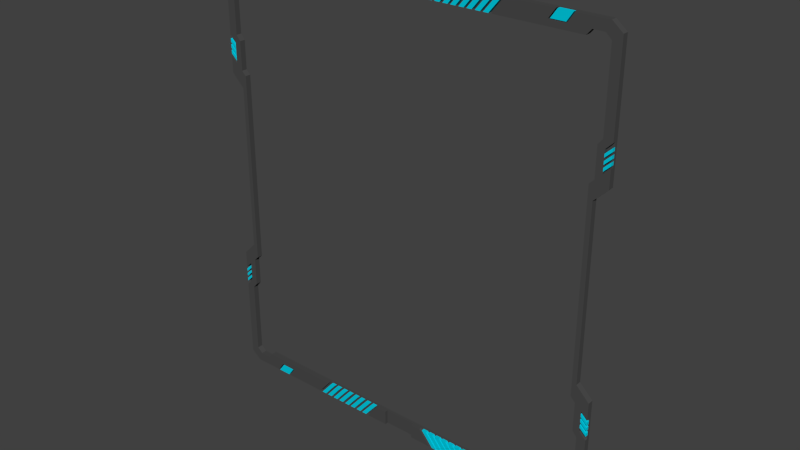 # Source: TestObject.blend  (saved by Blender 2.69.0; exported with 4.5.12 LTS)
import bpy
from mathutils import Matrix  # noqa: F401  (used for matrix-valued properties, if any)

bpy.ops.wm.read_factory_settings(use_empty=True)
scene = bpy.context.scene
scene.name = 'Scene'

# ---- collections
col_collection_1 = bpy.data.collections.new('Collection 1'); scene.collection.children.link(col_collection_1)

# ---- materials (node trees are filled in below, after node groups)
mat_material_001 = bpy.data.materials.new('Material.001')
mat_material_001.alpha_threshold = 0.0
mat_material_001.use_transparent_shadow = False
mat_material_001.diffuse_color = (0.06998, 0.06998, 0.06998, 1.0)
mat_material_001.roughness = 0.5
mat_material_001.line_color = (0.0, 0.0, 0.0, 1.0)
mat_material_002 = bpy.data.materials.new('Material.002')
mat_material_002.alpha_threshold = 0.0
mat_material_002.use_transparent_shadow = False
mat_material_002.diffuse_color = (0.0, 0.6326, 0.8, 1.0)
mat_material_002.roughness = 0.5
mat_material_002.line_color = (0.0, 0.0, 0.0, 1.0)

# ---- material node trees

# ---- world
world_world = bpy.data.worlds.new('World'); scene.world = world_world
world_world.color = (0.05088, 0.05088, 0.05088)
world_world.use_sun_shadow = False
world_world.sun_shadow_jitter_overblur = 0.0
world_world.cycles.sampling_method = 'MANUAL'
world_world.cycles.sample_map_resolution = 256

# ---- meshes
me_plane = bpy.data.meshes.new('Plane')
me_plane.from_pydata([(2.978, 0.0609, -0.03789), (0.1972, 0.0609, -0.03789), (-0.1116, -2.742, -0.03789), (-0.1116, -0.1958, -0.03789), (3.364, -0.4071, -0.03789), (0.805, -0.4071, -0.03789), (0.6617, -0.24, -0.03789), (0.3274, -0.24, -0.03789), (0.1507, -0.3928, -0.03789), (0.1507, -2.709, -0.03789), (0.2845, -2.871, -0.03789), (0.2845, -3.766, -0.03789), (0.08897, -2.942, -0.03789), (0.08897, -3.573, -0.03789), (-0.1116, -3.382, -0.03789), (0.4229, -3.9, -0.03789), (-0.1116, -3.912, -0.03789), (0.4229, -4.313, -0.03789), (0.2845, -4.313, -0.03789), (1.112, 0.0609, -0.03789), (1.618, 0.0609, -0.03789), (2.207, 0.0609, -0.03789), (1.308, -0.2256, -0.03789), (1.814, -0.2256, -0.03789), (0.6545, 0.0609, -0.03789), (0.08643, -4.113, -0.03789), (0.4229, -6.922, -0.03789), (0.805, 0.0609, -0.03789), (1.112, -0.4071, -0.03789), (1.308, -0.4071, -0.03789), (2.207, -0.4071, -0.03789), (2.978, 0.0609, -0.1362), (0.1972, 0.0609, -0.1362), (-0.1116, -2.742, -0.1362), (-0.1116, -0.1958, -0.1362), (3.364, -0.4071, -0.1362), (0.805, -0.4071, -0.1362), (0.6617, -0.24, -0.1362), (0.3274, -0.24, -0.1362), (0.1507, -0.3928, -0.1362), (0.1507, -2.709, -0.1362), (0.2845, -2.871, -0.1362), (0.2845, -3.766, -0.1362), (0.08897, -2.942, -0.1362), (0.08897, -3.573, -0.1362), (-0.1116, -3.382, -0.1362), (0.4229, -3.9, -0.1362), (-0.1116, -3.912, -0.1362), (0.4229, -4.313, -0.1362), (0.2845, -4.313, -0.1362), (1.112, 0.0609, -0.1362), (1.618, 0.0609, -0.1362), (2.207, 0.0609, -0.1362), (1.308, -0.2256, -0.1362), (1.814, -0.2256, -0.1362), (0.6545, 0.0609, -0.1362), (0.08643, -4.113, -0.1362), (0.4229, -6.922, -0.1362), (0.805, 0.0609, -0.1362), (1.112, -0.4071, -0.1362), (1.308, -0.4071, -0.1362), (2.207, -0.4071, -0.1362), (2.978, 0.0609, -0.2157), (0.1972, 0.0609, -0.2157), (-0.1116, -2.742, -0.2157), (-0.1116, -0.1958, -0.2157), (3.364, -0.4071, -0.2157), (0.805, -0.4071, -0.2157), (0.6617, -0.24, -0.2157), (0.3274, -0.24, -0.2157), (0.1507, -0.3928, -0.2157), (0.1507, -2.709, -0.2157), (0.2845, -2.871, -0.2157), (0.2845, -3.766, -0.2157), (-0.1116, -3.382, -0.2157), (0.4229, -3.9, -0.2157), (-0.1116, -3.912, -0.2157), (0.4229, -4.313, -0.2157), (0.2845, -4.313, -0.2157), (1.112, 0.0609, -0.2157), (1.618, 0.0609, -0.2157), (2.207, 0.0609, -0.2157), (0.6545, 0.0609, -0.2157), (0.08643, -4.113, -0.2157), (0.805, 0.0609, -0.2157), (1.112, -0.4071, -0.2157), (1.308, -0.4071, -0.2157), (2.207, -0.4071, -0.2157), (0.08897, -3.507, -0.03789), (-0.1116, -3.316, -0.03789), (0.08897, -3.507, -0.1362), (-0.1116, -3.316, -0.1362), (0.08897, -3.404, -0.03789), (-0.1116, -3.213, -0.03789), (0.08897, -3.404, -0.1362), (-0.1116, -3.213, -0.1362), (0.08897, -3.336, -0.03789), (-0.1116, -3.145, -0.03789), (0.08897, -3.336, -0.1362), (-0.1116, -3.145, -0.1362), (0.08897, -3.233, -0.03789), (-0.1116, -3.042, -0.03789), (0.08897, -3.233, -0.1362), (-0.1116, -3.042, -0.1362), (0.08897, -3.156, -0.03789), (-0.1116, -2.965, -0.03789), (0.08897, -3.156, -0.1362), (-0.1116, -2.965, -0.1362), (0.08897, -3.054, -0.03789), (-0.1116, -2.863, -0.03789), (0.08897, -3.054, -0.1362), (-0.1116, -2.863, -0.1362), (-0.1116, -2.897, -0.03789), (-0.1116, -2.931, -0.03789), (-0.1116, -2.931, -0.1362), (-0.1116, -2.897, -0.1362), (0.08897, -3.088, -0.1362), (0.08897, -3.122, -0.1362), (0.08897, -3.122, -0.03789), (0.08897, -3.088, -0.03789), (-0.1116, -3.077, -0.03789), (-0.1116, -3.111, -0.03789), (-0.1116, -3.111, -0.1362), (-0.1116, -3.077, -0.1362), (0.08897, -3.268, -0.1362), (0.08897, -3.302, -0.1362), (0.08897, -3.302, -0.03789), (0.08897, -3.268, -0.03789), (-0.1116, -3.247, -0.03789), (-0.1116, -3.282, -0.03789), (-0.1116, -3.282, -0.1362), (-0.1116, -3.247, -0.1362), (0.08897, -3.438, -0.1362), (0.08897, -3.473, -0.1362), (0.08897, -3.473, -0.03789), (0.08897, -3.438, -0.03789), (1.153, 0.0609, -0.03789), (1.338, -0.2086, -0.03789), (1.153, 0.0609, -0.1362), (1.338, -0.2086, -0.1362), (1.577, 0.0609, -0.03789), (1.761, -0.2086, -0.03789), (1.577, 0.0609, -0.1362), (1.761, -0.2086, -0.1362), (6.218, -0.4071, -0.2157), (6.218, 0.0609, -0.2157), (3.071, 0.0609, -0.03789), (3.458, -0.4071, -0.03789), (3.071, 0.0609, -0.1362), (3.458, -0.4071, -0.1362), (3.228, 0.0609, -0.03789), (3.614, -0.4071, -0.03789), (3.228, 0.0609, -0.1362), (3.614, -0.4071, -0.1362), (3.308, 0.0609, -0.03789), (3.694, -0.4071, -0.03789), (3.308, 0.0609, -0.1362), (3.694, -0.4071, -0.1362), (3.465, 0.0609, -0.03789), (3.851, -0.4071, -0.03789), (3.465, 0.0609, -0.1362), (3.851, -0.4071, -0.1362), (3.555, 0.0609, -0.03789), (3.942, -0.4071, -0.03789), (3.555, 0.0609, -0.1362), (3.942, -0.4071, -0.1362), (3.712, 0.0609, -0.03789), (4.099, -0.4071, -0.03789), (3.712, 0.0609, -0.1362), (4.099, -0.4071, -0.1362), (3.792, 0.0609, -0.03789), (4.179, -0.4071, -0.03789), (3.792, 0.0609, -0.1362), (4.179, -0.4071, -0.1362), (3.949, 0.0609, -0.03789), (4.335, -0.4071, -0.03789), (3.949, 0.0609, -0.1362), (4.335, -0.4071, -0.1362), (4.04, 0.0609, -0.03789), (4.427, -0.4071, -0.03789), (4.04, 0.0609, -0.1362), (4.427, -0.4071, -0.1362), (4.197, 0.0609, -0.03789), (4.583, -0.4071, -0.03789), (4.197, 0.0609, -0.1362), (4.583, -0.4071, -0.1362), (4.277, 0.0609, -0.03789), (4.663, -0.4071, -0.03789), (4.277, 0.0609, -0.1362), (4.663, -0.4071, -0.1362), (4.434, 0.0609, -0.03789), (4.82, -0.4071, -0.03789), (4.434, 0.0609, -0.1362), (4.82, -0.4071, -0.1362), (4.524, 0.0609, -0.03789), (4.911, -0.4071, -0.03789), (4.524, 0.0609, -0.1362), (4.911, -0.4071, -0.1362), (4.681, 0.0609, -0.03789), (5.067, -0.4071, -0.03789), (4.681, 0.0609, -0.1362), (5.067, -0.4071, -0.1362), (4.761, 0.0609, -0.03789), (5.148, -0.4071, -0.03789), (4.761, 0.0609, -0.1362), (5.148, -0.4071, -0.1362), (4.918, 0.0609, -0.03789), (5.304, -0.4071, -0.03789), (4.918, 0.0609, -0.1362), (5.304, -0.4071, -0.1362), (5.397, -0.4071, -0.03789), (5.011, 0.0609, -0.03789), (5.011, 0.0609, -0.1362), (5.397, -0.4071, -0.2157), (5.011, 0.0609, -0.2157), (5.397, -0.4071, -0.1362), (9.458, 0.0609, -0.03789), (12.24, 0.0609, -0.03789), (12.55, -2.742, -0.03789), (12.55, -0.1958, -0.03789), (9.071, -0.4071, -0.03789), (11.63, -0.4071, -0.03789), (11.77, -0.24, -0.03789), (12.11, -0.24, -0.03789), (12.28, -0.3928, -0.03789), (12.28, -2.709, -0.03789), (12.15, -2.871, -0.03789), (12.15, -3.766, -0.03789), (12.35, -2.942, -0.03789), (12.35, -3.573, -0.03789), (12.55, -3.382, -0.03789), (12.01, -3.9, -0.03789), (12.55, -3.912, -0.03789), (12.01, -4.313, -0.03789), (12.15, -4.313, -0.03789), (11.32, 0.0609, -0.03789), (10.82, 0.0609, -0.03789), (10.23, 0.0609, -0.03789), (11.13, -0.2256, -0.03789), (10.62, -0.2256, -0.03789), (12.15, -6.922, -0.03789), (11.78, 0.0609, -0.03789), (12.35, -4.113, -0.03789), (11.63, 0.0609, -0.03789), (11.32, -0.4071, -0.03789), (11.13, -0.4071, -0.03789), (10.23, -0.4071, -0.03789), (9.458, 0.0609, -0.1362), (12.24, 0.0609, -0.1362), (12.55, -2.742, -0.1362), (12.55, -0.1958, -0.1362), (9.071, -0.4071, -0.1362), (11.63, -0.4071, -0.1362), (11.77, -0.24, -0.1362), (12.11, -0.24, -0.1362), (12.28, -0.3928, -0.1362), (12.28, -2.709, -0.1362), (12.15, -2.871, -0.1362), (12.15, -3.766, -0.1362), (12.35, -2.942, -0.1362), (12.35, -3.573, -0.1362), (12.55, -3.382, -0.1362), (12.01, -3.9, -0.1362), (12.55, -3.912, -0.1362), (12.01, -4.313, -0.1362), (12.15, -4.313, -0.1362), (11.32, 0.0609, -0.1362), (10.82, 0.0609, -0.1362), (10.23, 0.0609, -0.1362), (11.13, -0.2256, -0.1362), (10.62, -0.2256, -0.1362), (12.15, -6.922, -0.1362), (11.78, 0.0609, -0.1362), (12.35, -4.113, -0.1362), (12.01, -6.922, -0.1362), (11.63, 0.0609, -0.1362), (11.32, -0.4071, -0.1362), (11.13, -0.4071, -0.1362), (10.23, -0.4071, -0.1362), (9.458, 0.0609, -0.2157), (12.24, 0.0609, -0.2157), (12.55, -2.742, -0.2157), (12.55, -0.1958, -0.2157), (9.071, -0.4071, -0.2157), (11.63, -0.4071, -0.2157), (11.77, -0.24, -0.2157), (12.11, -0.24, -0.2157), (12.28, -0.3928, -0.2157), (12.28, -2.709, -0.2157), (12.15, -2.871, -0.2157), (12.15, -3.766, -0.2157), (12.55, -3.382, -0.2157), (12.01, -3.9, -0.2157), (12.55, -3.912, -0.2157), (12.01, -4.313, -0.2157), (12.15, -4.313, -0.2157), (11.32, 0.0609, -0.2157), (10.82, 0.0609, -0.2157), (10.23, 0.0609, -0.2157), (11.78, 0.0609, -0.2157), (12.35, -4.113, -0.2157), (11.63, 0.0609, -0.2157), (11.32, -0.4071, -0.2157), (11.13, -0.4071, -0.2157), (10.23, -0.4071, -0.2157), (12.35, -3.507, -0.03789), (12.55, -3.316, -0.03789), (12.35, -3.507, -0.1362), (12.55, -3.316, -0.1362), (12.35, -3.404, -0.03789), (12.55, -3.213, -0.03789), (12.35, -3.404, -0.1362), (12.55, -3.213, -0.1362), (12.35, -3.336, -0.03789), (12.55, -3.145, -0.03789), (12.35, -3.336, -0.1362), (12.55, -3.145, -0.1362), (12.35, -3.233, -0.03789), (12.55, -3.042, -0.03789), (12.35, -3.233, -0.1362), (12.55, -3.042, -0.1362), (12.35, -3.156, -0.03789), (12.55, -2.965, -0.03789), (12.35, -3.156, -0.1362), (12.55, -2.965, -0.1362), (12.35, -3.054, -0.03789), (12.55, -2.863, -0.03789), (12.35, -3.054, -0.1362), (12.55, -2.863, -0.1362), (12.55, -2.897, -0.03789), (12.55, -2.931, -0.03789), (12.55, -2.931, -0.1362), (12.55, -2.897, -0.1362), (12.35, -3.088, -0.1362), (12.35, -3.122, -0.1362), (12.35, -3.122, -0.03789), (12.35, -3.088, -0.03789), (12.55, -3.077, -0.03789), (12.55, -3.111, -0.03789), (12.55, -3.111, -0.1362), (12.55, -3.077, -0.1362), (12.35, -3.268, -0.1362), (12.35, -3.302, -0.1362), (12.35, -3.302, -0.03789), (12.35, -3.268, -0.03789), (12.55, -3.247, -0.03789), (12.55, -3.282, -0.03789), (12.55, -3.282, -0.1362), (12.55, -3.247, -0.1362), (12.35, -3.438, -0.1362), (12.35, -3.473, -0.1362), (12.35, -3.473, -0.03789), (12.35, -3.438, -0.03789), (11.28, 0.0609, -0.03789), (11.1, -0.2086, -0.03789), (11.28, 0.0609, -0.1362), (11.1, -0.2086, -0.1362), (10.86, 0.0609, -0.03789), (10.67, -0.2086, -0.03789), (10.86, 0.0609, -0.1362), (10.67, -0.2086, -0.1362), (6.218, 0.0609, -0.1362), (6.218, -0.4071, -0.1362), (9.364, 0.0609, -0.03789), (8.978, -0.4071, -0.03789), (9.364, 0.0609, -0.1362), (8.978, -0.4071, -0.1362), (9.207, 0.0609, -0.03789), (8.821, -0.4071, -0.03789), (9.207, 0.0609, -0.1362), (8.821, -0.4071, -0.1362), (9.127, 0.0609, -0.03789), (8.741, -0.4071, -0.03789), (9.127, 0.0609, -0.1362), (8.741, -0.4071, -0.1362), (8.971, 0.0609, -0.03789), (8.584, -0.4071, -0.03789), (8.971, 0.0609, -0.1362), (8.584, -0.4071, -0.1362), (8.88, 0.0609, -0.03789), (8.494, -0.4071, -0.03789), (8.88, 0.0609, -0.1362), (8.494, -0.4071, -0.1362), (8.723, 0.0609, -0.03789), (8.337, -0.4071, -0.03789), (8.723, 0.0609, -0.1362), (8.337, -0.4071, -0.1362), (8.643, 0.0609, -0.03789), (8.257, -0.4071, -0.03789), (8.643, 0.0609, -0.1362), (8.257, -0.4071, -0.1362), (8.486, 0.0609, -0.03789), (8.1, -0.4071, -0.03789), (8.486, 0.0609, -0.1362), (8.1, -0.4071, -0.1362), (8.395, 0.0609, -0.03789), (8.009, -0.4071, -0.03789), (8.395, 0.0609, -0.1362), (8.009, -0.4071, -0.1362), (8.238, 0.0609, -0.03789), (7.852, -0.4071, -0.03789), (8.238, 0.0609, -0.1362), (7.852, -0.4071, -0.1362), (8.158, 0.0609, -0.03789), (7.772, -0.4071, -0.03789), (8.158, 0.0609, -0.1362), (7.772, -0.4071, -0.1362), (8.002, 0.0609, -0.03789), (7.615, -0.4071, -0.03789), (8.002, 0.0609, -0.1362), (7.615, -0.4071, -0.1362), (7.911, 0.0609, -0.03789), (7.525, -0.4071, -0.03789), (7.911, 0.0609, -0.1362), (7.525, -0.4071, -0.1362), (7.754, 0.0609, -0.03789), (7.368, -0.4071, -0.03789), (7.754, 0.0609, -0.1362), (7.368, -0.4071, -0.1362), (7.674, 0.0609, -0.03789), (7.288, -0.4071, -0.03789), (7.674, 0.0609, -0.1362), (7.288, -0.4071, -0.1362), (7.518, 0.0609, -0.03789), (7.131, -0.4071, -0.03789), (7.518, 0.0609, -0.1362), (7.131, -0.4071, -0.1362), (7.038, -0.4071, -0.03789), (7.425, 0.0609, -0.03789), (7.425, 0.0609, -0.1362), (7.038, -0.4071, -0.2157), (7.425, 0.0609, -0.2157), (7.038, -0.4071, -0.1362), (5.711, -0.4071, -0.03789), (5.711, 0.0609, -0.03789), (5.711, -0.4071, -0.2157), (5.711, 0.0609, -0.2157), (5.711, 0.0609, -0.1362), (5.711, -0.4071, -0.1362), (6.725, 0.0609, -0.1362), (6.725, -0.4071, -0.1362), (6.725, -0.4071, -0.03789), (6.725, 0.0609, -0.03789), (6.725, -0.4071, -0.2157), (6.725, 0.0609, -0.2157), (6.471, 0.0609, -0.1362), (6.471, -0.4071, -0.1362), (6.471, -0.4071, -0.2157), (6.471, 0.0609, -0.2157), (5.964, -0.4071, -0.2157), (5.964, 0.0609, -0.2157), (5.964, 0.0609, -0.1362), (5.964, -0.4071, -0.1362), (2.978, -13.9, -0.03789), (0.1972, -13.9, -0.03789), (-0.1116, -11.1, -0.03789), (-0.1116, -13.65, -0.03789), (3.364, -13.44, -0.03789), (0.805, -13.44, -0.03789), (0.6617, -13.6, -0.03789), (0.3274, -13.6, -0.03789), (0.1507, -13.45, -0.03789), (0.1507, -11.13, -0.03789), (0.2845, -10.97, -0.03789), (0.2845, -10.08, -0.03789), (0.08897, -10.9, -0.03789), (0.08897, -10.27, -0.03789), (-0.1116, -10.46, -0.03789), (0.4229, -9.943, -0.03789), (-0.1116, -9.932, -0.03789), (0.4229, -9.531, -0.03789), (0.2845, -9.531, -0.03789), (1.112, -13.9, -0.03789), (1.618, -13.9, -0.03789), (2.207, -13.9, -0.03789), (1.308, -13.62, -0.03789), (1.814, -13.62, -0.03789), (0.2845, -6.922, -0.03789), (0.6545, -13.9, -0.03789), (0.08643, -9.731, -0.03789), (0.805, -13.9, -0.03789), (1.112, -13.44, -0.03789), (1.308, -13.44, -0.03789), (2.207, -13.44, -0.03789), (2.978, -13.9, -0.1362), (0.1972, -13.9, -0.1362), (-0.1116, -11.1, -0.1362), (-0.1116, -13.65, -0.1362), (3.364, -13.44, -0.1362), (0.805, -13.44, -0.1362), (0.6617, -13.6, -0.1362), (0.3274, -13.6, -0.1362), (0.1507, -13.45, -0.1362), (0.1507, -11.13, -0.1362), (0.2845, -10.97, -0.1362), (0.2845, -10.08, -0.1362), (0.08897, -10.9, -0.1362), (0.08897, -10.27, -0.1362), (-0.1116, -10.46, -0.1362), (0.4229, -9.943, -0.1362), (-0.1116, -9.932, -0.1362), (0.4229, -9.531, -0.1362), (0.2845, -9.531, -0.1362), (1.112, -13.9, -0.1362), (1.618, -13.9, -0.1362), (2.207, -13.9, -0.1362), (1.308, -13.62, -0.1362), (1.814, -13.62, -0.1362), (0.2845, -6.922, -0.1362), (0.6545, -13.9, -0.1362), (0.08643, -9.731, -0.1362), (0.805, -13.9, -0.1362), (1.112, -13.44, -0.1362), (1.308, -13.44, -0.1362), (2.207, -13.44, -0.1362), (2.978, -13.9, -0.2157), (0.1972, -13.9, -0.2157), (-0.1116, -11.1, -0.2157), (-0.1116, -13.65, -0.2157), (3.364, -13.44, -0.2157), (0.805, -13.44, -0.2157), (0.6617, -13.6, -0.2157), (0.3274, -13.6, -0.2157), (0.1507, -13.45, -0.2157), (0.1507, -11.13, -0.2157), (0.2845, -10.97, -0.2157), (0.2845, -10.08, -0.2157), (-0.1116, -10.46, -0.2157), (0.4229, -9.943, -0.2157), (-0.1116, -9.932, -0.2157), (0.4229, -9.531, -0.2157), (0.2845, -9.531, -0.2157), (1.112, -13.9, -0.2157), (1.618, -13.9, -0.2157), (2.207, -13.9, -0.2157), (0.2845, -6.922, -0.2157), (0.6545, -13.9, -0.2157), (0.08643, -9.731, -0.2157), (0.4229, -6.922, -0.2157), (0.805, -13.9, -0.2157), (1.112, -13.44, -0.2157), (1.308, -13.44, -0.2157), (2.207, -13.44, -0.2157), (0.08897, -10.34, -0.03789), (-0.1116, -10.53, -0.03789), (0.08897, -10.34, -0.1362), (-0.1116, -10.53, -0.1362), (0.08897, -10.44, -0.03789), (-0.1116, -10.63, -0.03789), (0.08897, -10.44, -0.1362), (-0.1116, -10.63, -0.1362), (0.08897, -10.51, -0.03789), (-0.1116, -10.7, -0.03789), (0.08897, -10.51, -0.1362), (-0.1116, -10.7, -0.1362), (0.08897, -10.61, -0.03789), (-0.1116, -10.8, -0.03789), (0.08897, -10.61, -0.1362), (-0.1116, -10.8, -0.1362), (0.08897, -10.69, -0.03789), (-0.1116, -10.88, -0.03789), (0.08897, -10.69, -0.1362), (-0.1116, -10.88, -0.1362), (0.08897, -10.79, -0.03789), (-0.1116, -10.98, -0.03789), (0.08897, -10.79, -0.1362), (-0.1116, -10.98, -0.1362), (-0.1116, -10.95, -0.03789), (-0.1116, -10.91, -0.03789), (-0.1116, -10.91, -0.1362), (-0.1116, -10.95, -0.1362), (0.08897, -10.76, -0.1362), (0.08897, -10.72, -0.1362), (0.08897, -10.72, -0.03789), (0.08897, -10.76, -0.03789), (-0.1116, -10.77, -0.03789), (-0.1116, -10.73, -0.03789), (-0.1116, -10.73, -0.1362), (-0.1116, -10.77, -0.1362), (0.08897, -10.58, -0.1362), (0.08897, -10.54, -0.1362), (0.08897, -10.54, -0.03789), (0.08897, -10.58, -0.03789), (-0.1116, -10.6, -0.03789), (-0.1116, -10.56, -0.03789), (-0.1116, -10.56, -0.1362), (-0.1116, -10.6, -0.1362), (0.08897, -10.41, -0.1362), (0.08897, -10.37, -0.1362), (0.08897, -10.37, -0.03789), (0.08897, -10.41, -0.03789), (1.153, -13.9, -0.03789), (1.338, -13.64, -0.03789), (1.153, -13.9, -0.1362), (1.338, -13.64, -0.1362), (1.577, -13.9, -0.03789), (1.761, -13.64, -0.03789), (1.577, -13.9, -0.1362), (1.761, -13.64, -0.1362), (6.218, -13.44, -0.2157), (6.218, -13.9, -0.2157), (3.071, -13.9, -0.03789), (3.458, -13.44, -0.03789), (3.071, -13.9, -0.1362), (3.458, -13.44, -0.1362), (3.228, -13.9, -0.03789), (3.614, -13.44, -0.03789), (3.228, -13.9, -0.1362), (3.614, -13.44, -0.1362), (3.308, -13.9, -0.03789), (3.694, -13.44, -0.03789), (3.308, -13.9, -0.1362), (3.694, -13.44, -0.1362), (3.465, -13.9, -0.03789), (3.851, -13.44, -0.03789), (3.465, -13.9, -0.1362), (3.851, -13.44, -0.1362), (3.555, -13.9, -0.03789), (3.942, -13.44, -0.03789), (3.555, -13.9, -0.1362), (3.942, -13.44, -0.1362), (3.712, -13.9, -0.03789), (4.099, -13.44, -0.03789), (3.712, -13.9, -0.1362), (4.099, -13.44, -0.1362), (3.792, -13.9, -0.03789), (4.179, -13.44, -0.03789), (3.792, -13.9, -0.1362), (4.179, -13.44, -0.1362), (3.949, -13.9, -0.03789), (4.335, -13.44, -0.03789), (3.949, -13.9, -0.1362), (4.335, -13.44, -0.1362), (4.04, -13.9, -0.03789), (4.427, -13.44, -0.03789), (4.04, -13.9, -0.1362), (4.427, -13.44, -0.1362), (4.197, -13.9, -0.03789), (4.583, -13.44, -0.03789), (4.197, -13.9, -0.1362), (4.583, -13.44, -0.1362), (4.277, -13.9, -0.03789), (4.663, -13.44, -0.03789), (4.277, -13.9, -0.1362), (4.663, -13.44, -0.1362), (4.434, -13.9, -0.03789), (4.82, -13.44, -0.03789), (4.434, -13.9, -0.1362), (4.82, -13.44, -0.1362), (4.524, -13.9, -0.03789), (4.911, -13.44, -0.03789), (4.524, -13.9, -0.1362), (4.911, -13.44, -0.1362), (4.681, -13.9, -0.03789), (5.067, -13.44, -0.03789), (4.681, -13.9, -0.1362), (5.067, -13.44, -0.1362), (4.761, -13.9, -0.03789), (5.148, -13.44, -0.03789), (4.761, -13.9, -0.1362), (5.148, -13.44, -0.1362), (4.918, -13.9, -0.03789), (5.304, -13.44, -0.03789), (4.918, -13.9, -0.1362), (5.304, -13.44, -0.1362), (5.397, -13.44, -0.03789), (5.011, -13.9, -0.03789), (5.011, -13.9, -0.1362), (5.397, -13.44, -0.2157), (5.011, -13.9, -0.2157), (5.397, -13.44, -0.1362), (9.458, -13.9, -0.03789), (12.24, -13.9, -0.03789), (12.55, -11.1, -0.03789), (12.55, -13.65, -0.03789), (9.071, -13.44, -0.03789), (11.63, -13.44, -0.03789), (11.77, -13.6, -0.03789), (12.11, -13.6, -0.03789), (12.28, -13.45, -0.03789), (12.28, -11.13, -0.03789), (12.15, -10.97, -0.03789), (12.15, -10.08, -0.03789), (12.35, -10.9, -0.03789), (12.35, -10.27, -0.03789), (12.55, -10.46, -0.03789), (12.01, -9.943, -0.03789), (12.55, -9.932, -0.03789), (12.01, -9.531, -0.03789), (12.15, -9.531, -0.03789), (11.32, -13.9, -0.03789), (10.82, -13.9, -0.03789), (10.23, -13.9, -0.03789), (11.13, -13.62, -0.03789), (10.62, -13.62, -0.03789), (11.78, -13.9, -0.03789), (12.35, -9.731, -0.03789), (12.01, -6.922, -0.03789), (11.63, -13.9, -0.03789), (11.32, -13.44, -0.03789), (11.13, -13.44, -0.03789), (10.23, -13.44, -0.03789), (9.458, -13.9, -0.1362), (12.24, -13.9, -0.1362), (12.55, -11.1, -0.1362), (12.55, -13.65, -0.1362), (9.071, -13.44, -0.1362), (11.63, -13.44, -0.1362), (11.77, -13.6, -0.1362), (12.11, -13.6, -0.1362), (12.28, -13.45, -0.1362), (12.28, -11.13, -0.1362), (12.15, -10.97, -0.1362), (12.15, -10.08, -0.1362), (12.35, -10.9, -0.1362), (12.35, -10.27, -0.1362), (12.55, -10.46, -0.1362), (12.01, -9.943, -0.1362), (12.55, -9.932, -0.1362), (12.01, -9.531, -0.1362), (12.15, -9.531, -0.1362), (11.32, -13.9, -0.1362), (10.82, -13.9, -0.1362), (10.23, -13.9, -0.1362), (11.13, -13.62, -0.1362), (10.62, -13.62, -0.1362), (11.78, -13.9, -0.1362), (12.35, -9.731, -0.1362), (11.63, -13.9, -0.1362), (11.32, -13.44, -0.1362), (11.13, -13.44, -0.1362), (10.23, -13.44, -0.1362), (9.458, -13.9, -0.2157), (12.24, -13.9, -0.2157), (12.55, -11.1, -0.2157), (12.55, -13.65, -0.2157), (9.071, -13.44, -0.2157), (11.63, -13.44, -0.2157), (11.77, -13.6, -0.2157), (12.11, -13.6, -0.2157), (12.28, -13.45, -0.2157), (12.28, -11.13, -0.2157), (12.15, -10.97, -0.2157), (12.15, -10.08, -0.2157), (12.55, -10.46, -0.2157), (12.01, -9.943, -0.2157), (12.55, -9.932, -0.2157), (12.01, -9.531, -0.2157), (12.15, -9.531, -0.2157), (11.32, -13.9, -0.2157), (10.82, -13.9, -0.2157), (10.23, -13.9, -0.2157), (12.15, -6.922, -0.2157), (11.78, -13.9, -0.2157), (12.35, -9.731, -0.2157), (12.01, -6.922, -0.2157), (11.63, -13.9, -0.2157), (11.32, -13.44, -0.2157), (11.13, -13.44, -0.2157), (10.23, -13.44, -0.2157), (12.35, -10.34, -0.03789), (12.55, -10.53, -0.03789), (12.35, -10.34, -0.1362), (12.55, -10.53, -0.1362), (12.35, -10.44, -0.03789), (12.55, -10.63, -0.03789), (12.35, -10.44, -0.1362), (12.55, -10.63, -0.1362), (12.35, -10.51, -0.03789), (12.55, -10.7, -0.03789), (12.35, -10.51, -0.1362), (12.55, -10.7, -0.1362), (12.35, -10.61, -0.03789), (12.55, -10.8, -0.03789), (12.35, -10.61, -0.1362), (12.55, -10.8, -0.1362), (12.35, -10.69, -0.03789), (12.55, -10.88, -0.03789), (12.35, -10.69, -0.1362), (12.55, -10.88, -0.1362), (12.35, -10.79, -0.03789), (12.55, -10.98, -0.03789), (12.35, -10.79, -0.1362), (12.55, -10.98, -0.1362), (12.55, -10.95, -0.03789), (12.55, -10.91, -0.03789), (12.55, -10.91, -0.1362), (12.55, -10.95, -0.1362), (12.35, -10.76, -0.1362), (12.35, -10.72, -0.1362), (12.35, -10.72, -0.03789), (12.35, -10.76, -0.03789), (12.55, -10.77, -0.03789), (12.55, -10.73, -0.03789), (12.55, -10.73, -0.1362), (12.55, -10.77, -0.1362), (12.35, -10.58, -0.1362), (12.35, -10.54, -0.1362), (12.35, -10.54, -0.03789), (12.35, -10.58, -0.03789), (12.55, -10.6, -0.03789), (12.55, -10.56, -0.03789), (12.55, -10.56, -0.1362), (12.55, -10.6, -0.1362), (12.35, -10.41, -0.1362), (12.35, -10.37, -0.1362), (12.35, -10.37, -0.03789), (12.35, -10.41, -0.03789), (11.28, -13.9, -0.03789), (11.1, -13.64, -0.03789), (11.28, -13.9, -0.1362), (11.1, -13.64, -0.1362), (10.86, -13.9, -0.03789), (10.67, -13.64, -0.03789), (10.86, -13.9, -0.1362), (10.67, -13.64, -0.1362), (6.218, -13.9, -0.1362), (6.218, -13.44, -0.1362), (9.364, -13.9, -0.03789), (8.978, -13.44, -0.03789), (9.364, -13.9, -0.1362), (8.978, -13.44, -0.1362), (9.207, -13.9, -0.03789), (8.821, -13.44, -0.03789), (9.207, -13.9, -0.1362), (8.821, -13.44, -0.1362), (9.127, -13.9, -0.03789), (8.741, -13.44, -0.03789), (9.127, -13.9, -0.1362), (8.741, -13.44, -0.1362), (8.971, -13.9, -0.03789), (8.584, -13.44, -0.03789), (8.971, -13.9, -0.1362), (8.584, -13.44, -0.1362), (8.88, -13.9, -0.03789), (8.494, -13.44, -0.03789), (8.88, -13.9, -0.1362), (8.494, -13.44, -0.1362), (8.723, -13.9, -0.03789), (8.337, -13.44, -0.03789), (8.723, -13.9, -0.1362), (8.337, -13.44, -0.1362), (8.643, -13.9, -0.03789), (8.257, -13.44, -0.03789), (8.643, -13.9, -0.1362), (8.257, -13.44, -0.1362), (8.486, -13.9, -0.03789), (8.1, -13.44, -0.03789), (8.486, -13.9, -0.1362), (8.1, -13.44, -0.1362), (8.395, -13.9, -0.03789), (8.009, -13.44, -0.03789), (8.395, -13.9, -0.1362), (8.009, -13.44, -0.1362), (8.238, -13.9, -0.03789), (7.852, -13.44, -0.03789), (8.238, -13.9, -0.1362), (7.852, -13.44, -0.1362), (8.158, -13.9, -0.03789), (7.772, -13.44, -0.03789), (8.158, -13.9, -0.1362), (7.772, -13.44, -0.1362), (8.002, -13.9, -0.03789), (7.615, -13.44, -0.03789), (8.002, -13.9, -0.1362), (7.615, -13.44, -0.1362), (7.911, -13.9, -0.03789), (7.525, -13.44, -0.03789), (7.911, -13.9, -0.1362), (7.525, -13.44, -0.1362), (7.754, -13.9, -0.03789), (7.368, -13.44, -0.03789), (7.754, -13.9, -0.1362), (7.368, -13.44, -0.1362), (7.674, -13.9, -0.03789), (7.288, -13.44, -0.03789), (7.674, -13.9, -0.1362), (7.288, -13.44, -0.1362), (7.518, -13.9, -0.03789), (7.131, -13.44, -0.03789), (7.518, -13.9, -0.1362), (7.131, -13.44, -0.1362), (7.038, -13.44, -0.03789), (7.425, -13.9, -0.03789), (7.425, -13.9, -0.1362), (7.038, -13.44, -0.2157), (7.425, -13.9, -0.2157), (7.038, -13.44, -0.1362), (5.711, -13.44, -0.03789), (5.711, -13.9, -0.03789), (5.711, -13.44, -0.2157), (5.711, -13.9, -0.2157), (5.711, -13.9, -0.1362), (5.711, -13.44, -0.1362), (6.725, -13.9, -0.1362), (6.725, -13.44, -0.1362), (6.725, -13.44, -0.03789), (6.725, -13.9, -0.03789), (6.725, -13.44, -0.2157), (6.725, -13.9, -0.2157), (6.471, -13.9, -0.1362), (6.471, -13.44, -0.1362), (6.471, -13.44, -0.2157), (6.471, -13.9, -0.2157), (5.964, -13.44, -0.2157), (5.964, -13.9, -0.2157), (5.964, -13.9, -0.1362), (5.964, -13.44, -0.1362)], [], [(3, 8, 7, 1), (7, 6, 24, 1), (2, 9, 8, 3), (10, 9, 2, 12), (11, 10, 12, 13), (25, 18, 11, 13), (13, 14, 16, 25), (11, 18, 17, 15), (6, 5, 27, 24), (28, 19, 27, 5), (65, 63, 69, 70), (22, 29, 30, 23), (19, 28, 29, 22), (20, 23, 30, 21), (34, 65, 64, 33), (33, 64, 74, 45), (51, 80, 79, 50), (41, 72, 71, 40), (52, 81, 80, 51), (47, 76, 83, 56), (60, 86, 87, 61), (33, 45, 44, 43), (31, 62, 81, 52), (265, 271, 752, 295), (48, 77, 75, 46), (37, 68, 67, 36), (55, 82, 63, 32), (39, 70, 69, 38), (26, 57, 48, 17), (1, 32, 34, 3), (15, 46, 42, 11), (0, 21, 30, 4), (22, 53, 50, 19), (2, 33, 43, 12), (29, 60, 61, 30), (16, 47, 56, 25), (21, 52, 51, 20), (10, 41, 40, 9), (24, 55, 32, 1), (8, 39, 38, 7), (17, 48, 46, 15), (6, 37, 36, 5), (697, 233, 264, 274), (0, 31, 52, 21), (13, 44, 45, 14), (4, 35, 31, 0), (3, 34, 33, 2), (12, 43, 44, 13), (23, 54, 53, 22), (11, 42, 41, 10), (20, 51, 54, 23), (9, 40, 39, 8), (30, 61, 35, 4), (25, 56, 49, 18), (7, 38, 37, 6), (27, 58, 55, 24), (19, 50, 58, 27), (5, 36, 59, 28), (14, 45, 47, 16), (28, 59, 60, 29), (42, 73, 72, 41), (51, 50, 53, 54), (40, 71, 70, 39), (61, 87, 66, 35), (38, 69, 68, 37), (56, 83, 78, 49), (58, 84, 82, 55), (50, 79, 84, 58), (36, 67, 85, 59), (45, 74, 76, 47), (32, 63, 65, 34), (46, 75, 73, 42), (69, 63, 82, 68), (80, 81, 87, 86), (62, 66, 87, 81), (88, 89, 91, 90), (92, 94, 95, 93), (128, 93, 95, 131), (107, 114, 117, 106), (131, 95, 94, 132), (135, 92, 93, 128), (96, 97, 99, 98), (100, 102, 103, 101), (120, 101, 103, 123), (113, 112, 115, 114), (123, 103, 102, 124), (127, 100, 101, 120), (104, 105, 107, 106), (108, 110, 111, 109), (112, 109, 111, 115), (105, 113, 114, 107), (115, 111, 110, 116), (119, 108, 109, 112), (114, 115, 116, 117), (104, 118, 113, 105), (118, 119, 112, 113), (97, 121, 122, 99), (121, 120, 123, 122), (99, 122, 125, 98), (122, 123, 124, 125), (96, 126, 121, 97), (126, 127, 120, 121), (89, 129, 130, 91), (129, 128, 131, 130), (91, 130, 133, 90), (130, 131, 132, 133), (88, 134, 129, 89), (134, 135, 128, 129), (137, 136, 138, 139), (141, 143, 142, 140), (136, 140, 142, 138), (139, 143, 141, 137), (138, 142, 143, 139), (137, 141, 140, 136), (71, 72, 74, 64), (73, 76, 74, 72), (83, 76, 73, 75), (75, 77, 78, 83), (70, 71, 64, 65), (450, 145, 144, 449), (215, 212, 31, 35), (68, 82, 84, 67), (85, 67, 84, 79), (80, 86, 85, 79), (59, 85, 86, 60), (147, 146, 148, 149), (151, 153, 152, 150), (147, 151, 150, 146), (148, 152, 153, 149), (146, 150, 152, 148), (149, 153, 151, 147), (155, 154, 156, 157), (159, 161, 160, 158), (155, 159, 158, 154), (156, 160, 161, 157), (154, 158, 160, 156), (157, 161, 159, 155), (163, 162, 164, 165), (167, 169, 168, 166), (163, 167, 166, 162), (164, 168, 169, 165), (162, 166, 168, 164), (165, 169, 167, 163), (171, 170, 172, 173), (175, 177, 176, 174), (171, 175, 174, 170), (172, 176, 177, 173), (170, 174, 176, 172), (173, 177, 175, 171), (179, 178, 180, 181), (183, 185, 184, 182), (179, 183, 182, 178), (180, 184, 185, 181), (178, 182, 184, 180), (181, 185, 183, 179), (187, 186, 188, 189), (191, 193, 192, 190), (187, 191, 190, 186), (188, 192, 193, 189), (186, 190, 192, 188), (189, 193, 191, 187), (195, 194, 196, 197), (199, 201, 200, 198), (195, 199, 198, 194), (196, 200, 201, 197), (194, 198, 200, 196), (197, 201, 199, 195), (203, 202, 204, 205), (207, 209, 208, 206), (203, 207, 206, 202), (204, 208, 209, 205), (202, 206, 208, 204), (205, 209, 207, 203), (433, 434, 211, 210), (66, 213, 215, 35), (31, 212, 214, 62), (62, 214, 213, 66), (215, 210, 211, 212), (219, 217, 223, 224), (223, 217, 241, 222), (218, 219, 224, 225), (226, 228, 218, 225), (227, 229, 228, 226), (242, 229, 227, 234), (229, 242, 232, 230), (227, 231, 233, 234), (222, 241, 243, 221), (244, 221, 243, 235), (282, 287, 286, 280), (238, 239, 246, 245), (235, 238, 245, 244), (236, 237, 246, 239), (250, 249, 281, 282), (249, 261, 291, 281), (267, 266, 296, 297), (257, 256, 288, 289), (268, 267, 297, 298), (263, 273, 300, 293), (277, 278, 304, 303), (249, 259, 260, 261), (247, 268, 298, 279), (234, 233, 697, 240), (264, 262, 292, 294), (253, 252, 284, 285), (272, 248, 280, 299), (255, 254, 286, 287), (217, 219, 250, 248), (231, 227, 258, 262), (216, 220, 246, 237), (238, 235, 266, 269), (218, 228, 259, 249), (245, 246, 278, 277), (232, 242, 273, 263), (237, 236, 267, 268), (226, 225, 256, 257), (241, 217, 248, 272), (224, 223, 254, 255), (233, 231, 262, 264), (222, 221, 252, 253), (535, 78, 77, 538), (216, 237, 268, 247), (229, 230, 261, 260), (220, 216, 247, 251), (219, 218, 249, 250), (228, 229, 260, 259), (239, 238, 269, 270), (227, 226, 257, 258), (236, 239, 270, 267), (234, 240, 271, 265), (225, 224, 255, 256), (246, 220, 251, 278), (242, 234, 265, 273), (223, 222, 253, 254), (243, 241, 272, 275), (235, 243, 275, 266), (221, 244, 276, 252), (230, 232, 263, 261), (244, 245, 277, 276), (258, 257, 289, 290), (267, 270, 269, 266), (256, 255, 287, 288), (278, 251, 283, 304), (254, 253, 285, 286), (273, 265, 295, 300), (275, 272, 299, 301), (266, 275, 301, 296), (252, 276, 302, 284), (261, 263, 293, 291), (248, 250, 282, 280), (262, 258, 290, 292), (286, 285, 299, 280), (297, 303, 304, 298), (279, 298, 304, 283), (305, 307, 308, 306), (309, 310, 312, 311), (345, 348, 312, 310), (324, 323, 334, 331), (348, 349, 311, 312), (352, 345, 310, 309), (313, 315, 316, 314), (317, 318, 320, 319), (337, 340, 320, 318), (330, 331, 332, 329), (340, 341, 319, 320), (344, 337, 318, 317), (321, 323, 324, 322), (325, 326, 328, 327), (329, 332, 328, 326), (322, 324, 331, 330), (332, 333, 327, 328), (336, 329, 326, 325), (331, 334, 333, 332), (321, 322, 330, 335), (335, 330, 329, 336), (314, 316, 339, 338), (338, 339, 340, 337), (316, 315, 342, 339), (339, 342, 341, 340), (313, 314, 338, 343), (343, 338, 337, 344), (306, 308, 347, 346), (346, 347, 348, 345), (308, 307, 350, 347), (347, 350, 349, 348), (305, 306, 346, 351), (351, 346, 345, 352), (354, 356, 355, 353), (358, 357, 359, 360), (353, 355, 359, 357), (356, 354, 358, 360), (355, 356, 360, 359), (354, 353, 357, 358), (288, 281, 291, 289), (290, 289, 291, 293), (300, 292, 290, 293), (292, 300, 295, 294), (287, 282, 281, 288), (432, 251, 247, 429), (285, 284, 301, 299), (302, 296, 301, 284), (297, 296, 302, 303), (276, 277, 303, 302), (364, 366, 365, 363), (368, 367, 369, 370), (364, 363, 367, 368), (365, 366, 370, 369), (363, 365, 369, 367), (366, 364, 368, 370), (372, 374, 373, 371), (376, 375, 377, 378), (372, 371, 375, 376), (373, 374, 378, 377), (371, 373, 377, 375), (374, 372, 376, 378), (380, 382, 381, 379), (384, 383, 385, 386), (380, 379, 383, 384), (381, 382, 386, 385), (379, 381, 385, 383), (382, 380, 384, 386), (388, 390, 389, 387), (392, 391, 393, 394), (388, 387, 391, 392), (389, 390, 394, 393), (387, 389, 393, 391), (390, 388, 392, 394), (396, 398, 397, 395), (400, 399, 401, 402), (396, 395, 399, 400), (397, 398, 402, 401), (395, 397, 401, 399), (398, 396, 400, 402), (404, 406, 405, 403), (408, 407, 409, 410), (404, 403, 407, 408), (405, 406, 410, 409), (403, 405, 409, 407), (406, 404, 408, 410), (412, 414, 413, 411), (416, 415, 417, 418), (412, 411, 415, 416), (413, 414, 418, 417), (411, 413, 417, 415), (414, 412, 416, 418), (420, 422, 421, 419), (424, 423, 425, 426), (420, 419, 423, 424), (421, 422, 426, 425), (419, 421, 425, 423), (422, 420, 424, 426), (283, 251, 432, 430), (247, 279, 431, 429), (279, 283, 430, 431), (432, 429, 428, 427), (449, 144, 362, 452), (451, 361, 145, 450), (438, 433, 210, 215), (447, 446, 362, 144), (445, 448, 145, 361), (448, 447, 144, 145), (440, 432, 427, 441), (441, 427, 428, 442), (214, 436, 435, 213), (440, 441, 442, 439), (213, 435, 438, 215), (212, 437, 436, 214), (212, 211, 434, 437), (445, 446, 440, 439), (430, 432, 440, 443), (429, 431, 444, 439), (431, 430, 443, 444), (429, 439, 442, 428), (451, 437, 438, 452), (437, 434, 433, 438), (443, 440, 446, 447), (439, 444, 448, 445), (444, 443, 447, 448), (361, 362, 446, 445), (436, 450, 449, 435), (435, 449, 452, 438), (437, 451, 450, 436), (361, 451, 452, 362), (456, 454, 460, 461), (460, 454, 478, 459), (455, 456, 461, 462), (463, 465, 455, 462), (464, 466, 465, 463), (479, 466, 464, 471), (466, 479, 469, 467), (464, 468, 470, 471), (459, 478, 480, 458), (481, 458, 480, 472), (518, 523, 522, 516), (475, 476, 483, 482), (472, 475, 482, 481), (473, 474, 483, 476), (487, 486, 517, 518), (486, 498, 527, 517), (504, 503, 532, 533), (494, 493, 524, 525), (505, 504, 533, 534), (500, 510, 537, 529), (513, 514, 542, 541), (486, 496, 497, 498), (484, 505, 534, 515), (57, 538, 77, 48), (501, 499, 528, 530), (490, 489, 520, 521), (509, 485, 516, 536), (492, 491, 522, 523), (454, 456, 487, 485), (468, 464, 495, 499), (453, 457, 483, 474), (475, 472, 503, 506), (455, 465, 496, 486), (482, 483, 514, 513), (469, 479, 510, 500), (474, 473, 504, 505), (463, 462, 493, 494), (478, 454, 485, 509), (461, 460, 491, 492), (470, 468, 499, 501), (459, 458, 489, 490), (49, 78, 535, 508), (453, 474, 505, 484), (466, 467, 498, 497), (457, 453, 484, 488), (456, 455, 486, 487), (465, 466, 497, 496), (476, 475, 506, 507), (464, 463, 494, 495), (473, 476, 507, 504), (471, 477, 508, 502), (462, 461, 492, 493), (483, 457, 488, 514), (479, 471, 502, 510), (460, 459, 490, 491), (480, 478, 509, 511), (472, 480, 511, 503), (458, 481, 512, 489), (467, 469, 500, 498), (481, 482, 513, 512), (495, 494, 525, 526), (504, 507, 506, 503), (502, 508, 535, 531), (493, 492, 523, 524), (514, 488, 519, 542), (491, 490, 521, 522), (510, 502, 531, 537), (511, 509, 536, 539), (503, 511, 539, 532), (489, 512, 540, 520), (498, 500, 529, 527), (485, 487, 518, 516), (499, 495, 526, 528), (522, 521, 536, 516), (533, 541, 542, 534), (515, 534, 542, 519), (535, 538, 530, 531), (543, 545, 546, 544), (547, 548, 550, 549), (583, 586, 550, 548), (562, 561, 572, 569), (586, 587, 549, 550), (590, 583, 548, 547), (551, 553, 554, 552), (555, 556, 558, 557), (575, 578, 558, 556), (568, 569, 570, 567), (578, 579, 557, 558), (582, 575, 556, 555), (559, 561, 562, 560), (563, 564, 566, 565), (567, 570, 566, 564), (560, 562, 569, 568), (570, 571, 565, 566), (574, 567, 564, 563), (569, 572, 571, 570), (559, 560, 568, 573), (573, 568, 567, 574), (552, 554, 577, 576), (576, 577, 578, 575), (554, 553, 580, 577), (577, 580, 579, 578), (551, 552, 576, 581), (581, 576, 575, 582), (544, 546, 585, 584), (584, 585, 586, 583), (546, 545, 588, 585), (585, 588, 587, 586), (543, 544, 584, 589), (589, 584, 583, 590), (592, 594, 593, 591), (596, 595, 597, 598), (591, 593, 597, 595), (594, 592, 596, 598), (593, 594, 598, 597), (592, 591, 595, 596), (524, 517, 527, 525), (526, 525, 527, 529), (537, 528, 526, 529), (528, 537, 531, 530), (523, 518, 517, 524), (905, 904, 599, 600), (670, 488, 484, 667), (521, 520, 539, 536), (540, 532, 539, 520), (533, 532, 540, 541), (512, 513, 541, 540), (602, 604, 603, 601), (606, 605, 607, 608), (602, 601, 605, 606), (603, 604, 608, 607), (601, 603, 607, 605), (604, 602, 606, 608), (610, 612, 611, 609), (614, 613, 615, 616), (610, 609, 613, 614), (611, 612, 616, 615), (609, 611, 615, 613), (612, 610, 614, 616), (618, 620, 619, 617), (622, 621, 623, 624), (618, 617, 621, 622), (619, 620, 624, 623), (617, 619, 623, 621), (620, 618, 622, 624), (626, 628, 627, 625), (630, 629, 631, 632), (626, 625, 629, 630), (627, 628, 632, 631), (625, 627, 631, 629), (628, 626, 630, 632), (634, 636, 635, 633), (638, 637, 639, 640), (634, 633, 637, 638), (635, 636, 640, 639), (633, 635, 639, 637), (636, 634, 638, 640), (642, 644, 643, 641), (646, 645, 647, 648), (642, 641, 645, 646), (643, 644, 648, 647), (641, 643, 647, 645), (644, 642, 646, 648), (650, 652, 651, 649), (654, 653, 655, 656), (650, 649, 653, 654), (651, 652, 656, 655), (649, 651, 655, 653), (652, 650, 654, 656), (658, 660, 659, 657), (662, 661, 663, 664), (658, 657, 661, 662), (659, 660, 664, 663), (657, 659, 663, 661), (660, 658, 662, 664), (888, 665, 666, 889), (519, 488, 670, 668), (484, 515, 669, 667), (515, 519, 668, 669), (670, 667, 666, 665), (674, 679, 678, 672), (678, 677, 695, 672), (673, 680, 679, 674), (681, 680, 673, 683), (682, 681, 683, 684), (696, 689, 682, 684), (684, 685, 687, 696), (682, 689, 688, 686), (677, 676, 698, 695), (699, 690, 698, 676), (735, 733, 739, 740), (693, 700, 701, 694), (690, 699, 700, 693), (691, 694, 701, 692), (705, 735, 734, 704), (704, 734, 744, 716), (722, 750, 749, 721), (712, 742, 741, 711), (723, 751, 750, 722), (718, 746, 754, 727), (730, 758, 759, 731), (704, 716, 715, 714), (702, 732, 751, 723), (18, 49, 508, 477), (719, 747, 745, 717), (708, 738, 737, 707), (726, 753, 733, 703), (710, 740, 739, 709), (672, 703, 705, 674), (686, 717, 713, 682), (671, 692, 701, 675), (693, 724, 721, 690), (673, 704, 714, 683), (700, 730, 731, 701), (687, 718, 727, 696), (692, 723, 722, 691), (681, 712, 711, 680), (695, 726, 703, 672), (679, 710, 709, 678), (688, 719, 717, 686), (677, 708, 707, 676), (18, 477, 26, 17), (671, 702, 723, 692), (684, 715, 716, 685), (675, 706, 702, 671), (674, 705, 704, 673), (683, 714, 715, 684), (694, 725, 724, 693), (682, 713, 712, 681), (691, 722, 725, 694), (680, 711, 710, 679), (701, 731, 706, 675), (696, 727, 720, 689), (678, 709, 708, 677), (698, 728, 726, 695), (690, 721, 728, 698), (676, 707, 729, 699), (685, 716, 718, 687), (699, 729, 730, 700), (713, 743, 742, 712), (722, 721, 724, 725), (711, 741, 740, 710), (731, 759, 736, 706), (709, 739, 738, 708), (727, 754, 748, 720), (728, 756, 753, 726), (721, 749, 756, 728), (707, 737, 757, 729), (716, 744, 746, 718), (703, 733, 735, 705), (717, 745, 743, 713), (739, 733, 753, 738), (750, 751, 759, 758), (732, 736, 759, 751), (752, 748, 747, 755), (760, 761, 763, 762), (764, 766, 767, 765), (800, 765, 767, 803), (779, 786, 789, 778), (803, 767, 766, 804), (807, 764, 765, 800), (768, 769, 771, 770), (772, 774, 775, 773), (792, 773, 775, 795), (785, 784, 787, 786), (795, 775, 774, 796), (799, 772, 773, 792), (776, 777, 779, 778), (780, 782, 783, 781), (784, 781, 783, 787), (777, 785, 786, 779), (787, 783, 782, 788), (791, 780, 781, 784), (786, 787, 788, 789), (776, 790, 785, 777), (790, 791, 784, 785), (769, 793, 794, 771), (793, 792, 795, 794), (771, 794, 797, 770), (794, 795, 796, 797), (768, 798, 793, 769), (798, 799, 792, 793), (761, 801, 802, 763), (801, 800, 803, 802), (763, 802, 805, 762), (802, 803, 804, 805), (760, 806, 801, 761), (806, 807, 800, 801), (809, 808, 810, 811), (813, 815, 814, 812), (808, 812, 814, 810), (811, 815, 813, 809), (810, 814, 815, 811), (809, 813, 812, 808), (741, 742, 744, 734), (743, 746, 744, 742), (754, 746, 743, 745), (745, 747, 748, 754), (740, 741, 734, 735), (887, 884, 702, 706), (738, 753, 756, 737), (757, 737, 756, 749), (750, 758, 757, 749), (729, 757, 758, 730), (819, 818, 820, 821), (823, 825, 824, 822), (819, 823, 822, 818), (820, 824, 825, 821), (818, 822, 824, 820), (821, 825, 823, 819), (827, 826, 828, 829), (831, 833, 832, 830), (827, 831, 830, 826), (828, 832, 833, 829), (826, 830, 832, 828), (829, 833, 831, 827), (835, 834, 836, 837), (839, 841, 840, 838), (835, 839, 838, 834), (836, 840, 841, 837), (834, 838, 840, 836), (837, 841, 839, 835), (843, 842, 844, 845), (847, 849, 848, 846), (843, 847, 846, 842), (844, 848, 849, 845), (842, 846, 848, 844), (845, 849, 847, 843), (851, 850, 852, 853), (855, 857, 856, 854), (851, 855, 854, 850), (852, 856, 857, 853), (850, 854, 856, 852), (853, 857, 855, 851), (859, 858, 860, 861), (863, 865, 864, 862), (859, 863, 862, 858), (860, 864, 865, 861), (858, 862, 864, 860), (861, 865, 863, 859), (867, 866, 868, 869), (871, 873, 872, 870), (867, 871, 870, 866), (868, 872, 873, 869), (866, 870, 872, 868), (869, 873, 871, 867), (875, 874, 876, 877), (879, 881, 880, 878), (875, 879, 878, 874), (876, 880, 881, 877), (874, 878, 880, 876), (877, 881, 879, 875), (736, 885, 887, 706), (702, 884, 886, 732), (732, 886, 885, 736), (887, 882, 883, 884), (904, 907, 817, 599), (906, 905, 600, 816), (893, 670, 665, 888), (902, 599, 817, 901), (900, 816, 600, 903), (903, 600, 599, 902), (895, 896, 882, 887), (896, 897, 883, 882), (669, 668, 890, 891), (895, 894, 897, 896), (668, 670, 893, 890), (667, 669, 891, 892), (667, 892, 889, 666), (900, 894, 895, 901), (885, 898, 895, 887), (884, 894, 899, 886), (886, 899, 898, 885), (884, 883, 897, 894), (906, 907, 893, 892), (892, 893, 888, 889), (898, 902, 901, 895), (894, 900, 903, 899), (899, 903, 902, 898), (816, 900, 901, 817), (891, 890, 904, 905), (890, 893, 907, 904), (892, 891, 905, 906), (816, 817, 907, 906), (274, 264, 294, 755), (752, 755, 294, 295), (471, 470, 26, 477), (26, 470, 501, 57), (57, 501, 530, 538), (689, 240, 697, 688), (697, 274, 719, 688), (689, 720, 271, 240), (720, 748, 752, 271), (274, 755, 747, 719)])
me_plane.polygons.foreach_set('material_index', [0, 0, 0, 0, 0, 0, 0, 0, 0, 0, 0, 0, 0, 0, 0, 0, 0, 0, 0, 0, 0, 0, 0, 0, 0, 0, 0, 0, 0, 0, 0, 0, 0, 0, 0, 0, 0, 0, 0, 0, 0, 0, 0, 0, 0, 0, 0, 0, 0, 0, 0, 0, 0, 0, 0, 0, 0, 0, 0, 0, 0, 0, 0, 0, 0, 0, 0, 0, 0, 0, 0, 0, 0, 0, 0, 1, 1, 1, 1, 1, 1, 1, 1, 1, 1, 1, 1, 1, 1, 1, 1, 1, 1, 1, 1, 1, 1, 1, 1, 1, 1, 1, 1, 1, 1, 1, 1, 1, 1, 1, 1, 1, 1, 1, 0, 0, 0, 0, 0, 0, 0, 0, 0, 0, 0, 1, 1, 1, 1, 1, 1, 1, 1, 1, 1, 1, 1, 1, 1, 1, 1, 1, 1, 1, 1, 1, 1, 1, 1, 1, 1, 1, 1, 1, 1, 1, 1, 1, 1, 1, 1, 1, 1, 1, 1, 1, 1, 1, 1, 1, 1, 1, 1, 0, 0, 0, 0, 0, 0, 0, 0, 0, 0, 0, 0, 0, 0, 0, 0, 0, 0, 0, 0, 0, 0, 0, 0, 0, 0, 0, 0, 0, 0, 0, 0, 0, 0, 0, 0, 0, 0, 0, 0, 0, 0, 0, 0, 0, 0, 0, 0, 0, 0, 0, 0, 0, 0, 0, 0, 0, 0, 0, 0, 0, 0, 0, 0, 0, 0, 0, 0, 0, 0, 0, 0, 0, 0, 0, 0, 0, 0, 0, 0, 1, 1, 1, 1, 1, 1, 1, 1, 1, 1, 1, 1, 1, 1, 1, 1, 1, 1, 1, 1, 1, 1, 1, 1, 1, 1, 1, 1, 1, 1, 1, 1, 1, 1, 1, 1, 1, 1, 1, 0, 0, 0, 0, 0, 0, 0, 0, 0, 0, 1, 1, 1, 1, 1, 1, 1, 1, 1, 1, 1, 1, 1, 1, 1, 1, 1, 1, 1, 1, 1, 1, 1, 1, 1, 1, 1, 1, 1, 1, 1, 1, 1, 1, 1, 1, 1, 1, 1, 1, 1, 1, 1, 1, 1, 1, 1, 1, 0, 0, 0, 0, 0, 0, 0, 0, 0, 0, 0, 0, 0, 0, 0, 0, 0, 0, 0, 0, 0, 0, 0, 0, 0, 0, 0, 0, 0, 0, 0, 0, 0, 0, 0, 0, 0, 0, 0, 0, 0, 0, 0, 0, 0, 0, 0, 0, 0, 0, 0, 0, 0, 0, 0, 0, 0, 0, 0, 0, 0, 0, 0, 0, 0, 0, 0, 0, 0, 0, 0, 0, 0, 0, 0, 0, 0, 0, 0, 0, 0, 0, 0, 0, 0, 0, 0, 0, 0, 0, 0, 0, 0, 0, 0, 0, 0, 0, 0, 0, 0, 0, 0, 0, 0, 0, 0, 0, 0, 1, 1, 1, 1, 1, 1, 1, 1, 1, 1, 1, 1, 1, 1, 1, 1, 1, 1, 1, 1, 1, 1, 1, 1, 1, 1, 1, 1, 1, 1, 1, 1, 1, 1, 1, 1, 1, 1, 1, 0, 0, 0, 0, 0, 0, 0, 0, 0, 0, 0, 1, 1, 1, 1, 1, 1, 1, 1, 1, 1, 1, 1, 1, 1, 1, 1, 1, 1, 1, 1, 1, 1, 1, 1, 1, 1, 1, 1, 1, 1, 1, 1, 1, 1, 1, 1, 1, 1, 1, 1, 1, 1, 1, 1, 1, 1, 1, 1, 0, 0, 0, 0, 0, 0, 0, 0, 0, 0, 0, 0, 0, 0, 0, 0, 0, 0, 0, 0, 0, 0, 0, 0, 0, 0, 0, 0, 0, 0, 0, 0, 0, 0, 0, 0, 0, 0, 0, 0, 0, 0, 0, 0, 0, 0, 0, 0, 0, 0, 0, 0, 0, 0, 0, 0, 0, 0, 0, 0, 0, 0, 0, 0, 0, 0, 0, 0, 0, 0, 0, 0, 0, 0, 0, 0, 0, 0, 0, 0, 1, 1, 1, 1, 1, 1, 1, 1, 1, 1, 1, 1, 1, 1, 1, 1, 1, 1, 1, 1, 1, 1, 1, 1, 1, 1, 1, 1, 1, 1, 1, 1, 1, 1, 1, 1, 1, 1, 1, 0, 0, 0, 0, 0, 0, 0, 0, 0, 0, 1, 1, 1, 1, 1, 1, 1, 1, 1, 1, 1, 1, 1, 1, 1, 1, 1, 1, 1, 1, 1, 1, 1, 1, 1, 1, 1, 1, 1, 1, 1, 1, 1, 1, 1, 1, 1, 1, 1, 1, 1, 1, 1, 1, 1, 1, 1, 1, 0, 0, 0, 0, 0, 0, 0, 0, 0, 0, 0, 0, 0, 0, 0, 0, 0, 0, 0, 0, 0, 0, 0, 0, 0, 0, 0, 0, 0, 0, 0, 0, 0, 0, 0, 0, 0, 0, 0, 0, 0, 0])
me_plane.materials.append(mat_material_001)
me_plane.materials.append(mat_material_002)
me_plane.use_remesh_preserve_volume = False
me_plane.use_remesh_preserve_attributes = False
me_plane.use_mirror_vertex_groups = False
me_plane.update()

# ---- objects
ob_plane = bpy.data.objects.new('Plane', me_plane)

# ---- transforms, parenting, visibility, modifiers, constraints
ob_plane.location = (0.0, 0.0, 0.0)
ob_plane.rotation_euler = (1.571, 0.0, 0.0)
ob_plane.lineart.crease_threshold = 0.0

# ---- collection membership
col_collection_1.objects.link(ob_plane)

# ---- scene / render settings (as saved in the file)
scene.frame_start = 1; scene.frame_end = 250; scene.frame_set(1)
scene.render.engine = 'BLENDER_EEVEE_NEXT'
scene.render.image_settings.compression = 90
scene.render.resolution_percentage = 50
scene.render.dither_intensity = 0.0
scene.cycles.use_denoising = False
scene.cycles.samples = 10
scene.cycles.sampling_pattern = 'TABULATED_SOBOL'
scene.cycles.light_sampling_threshold = 0.0
scene.cycles.use_adaptive_sampling = False
scene.cycles.use_light_tree = False
scene.cycles.blur_glossy = 0.0
scene.cycles.volume_bounces = 1
scene.cycles.pixel_filter_type = 'GAUSSIAN'
scene.cycles.sample_clamp_indirect = 0.0
scene.view_settings.view_transform = 'Standard'
bpy.context.view_layer.update()

# ---- added for rendering (the .blend has no active camera and no usable light): camera, sun
cam_auto = bpy.data.cameras.new('AutoCamera')
cam_auto.lens = 50.0
cam_auto.sensor_width = 36.0
cam_auto.clip_end = 1000.0
ob_auto_camera = bpy.data.objects.new('AutoCamera', cam_auto)
scene.collection.objects.link(ob_auto_camera)
ob_auto_camera.location = (23.6577, -20.8013, 7.03022)
ob_auto_camera.rotation_euler = (1.09748, -7.21219e-08, 0.694738)
scene.camera = ob_auto_camera
light_auto_sun = bpy.data.lights.new('AutoSun', 'SUN')
light_auto_sun.energy = 3.0
light_auto_sun.angle = 0.0523599
ob_auto_sun = bpy.data.objects.new('AutoSun', light_auto_sun)
scene.collection.objects.link(ob_auto_sun)
ob_auto_sun.rotation_euler = (0.872665, 0.174533, 0.523599)
bpy.context.view_layer.update()

